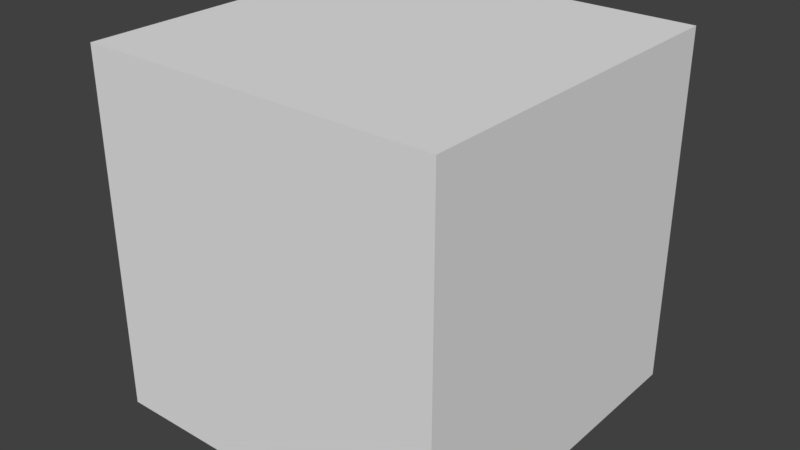 # Source: WindLine.blend  (saved by Blender 2.79.0; exported with 4.5.12 LTS)
import bpy
from mathutils import Matrix  # noqa: F401  (used for matrix-valued properties, if any)

bpy.ops.wm.read_factory_settings(use_empty=True)
scene = bpy.context.scene
scene.name = 'Scene'

# ---- collections
col_collection_1 = bpy.data.collections.new('Collection 1'); scene.collection.children.link(col_collection_1)

# ---- world
world_world = bpy.data.worlds.new('World'); scene.world = world_world
world_world.color = (0.05088, 0.05088, 0.05088)
world_world.use_sun_shadow = False
world_world.sun_shadow_jitter_overblur = 0.0
world_world.cycles.sampling_method = 'MANUAL'

# ---- meshes
me_cube_001 = bpy.data.meshes.new('Cube.001')
me_cube_001.from_pydata([(-1.0, -1.0, -1.0), (-1.0, -1.0, 1.0), (-1.0, 1.0, -1.0), (-1.0, 1.0, 1.0), (1.0, -1.0, -1.0), (1.0, -1.0, 1.0), (1.0, 1.0, -1.0), (1.0, 1.0, 1.0)], [], [(0, 1, 3, 2), (2, 3, 7, 6), (6, 7, 5, 4), (4, 5, 1, 0), (2, 6, 4, 0), (7, 3, 1, 5)])
me_cube_001.use_remesh_preserve_volume = False
me_cube_001.use_remesh_preserve_attributes = False
me_cube_001.use_mirror_vertex_groups = False
me_cube_001.update()

# ---- objects
ob_cube = bpy.data.objects.new('Cube', me_cube_001)

# ---- transforms, parenting, visibility, modifiers, constraints
ob_cube.location = (0.0, 2.116, 4.456)
ob_cube.lineart.crease_threshold = 0.0

# ---- collection membership
col_collection_1.objects.link(ob_cube)

# ---- scene / render settings (as saved in the file)
scene.frame_start = 1; scene.frame_end = 60; scene.frame_set(14)
scene.render.engine = 'BLENDER_EEVEE_NEXT'
scene.render.resolution_percentage = 50
scene.render.fps = 60
scene.render.dither_intensity = 0.0
scene.cycles.use_denoising = False
scene.cycles.samples = 128
scene.cycles.sampling_pattern = 'TABULATED_SOBOL'
scene.cycles.use_adaptive_sampling = False
scene.cycles.use_light_tree = False
scene.cycles.blur_glossy = 0.0
scene.cycles.sample_clamp_indirect = 0.0
scene.view_settings.view_transform = 'Standard'
bpy.context.view_layer.update()

# ---- added for rendering (the .blend has no active camera and no usable light): camera, sun
cam_auto = bpy.data.cameras.new('AutoCamera')
cam_auto.lens = 50.0
cam_auto.sensor_width = 36.0
cam_auto.clip_end = 1000.0
ob_auto_camera = bpy.data.objects.new('AutoCamera', cam_auto)
scene.collection.objects.link(ob_auto_camera)
ob_auto_camera.location = (3.20507, -1.72966, 7.02037)
ob_auto_camera.rotation_euler = (1.09748, -7.21219e-08, 0.694738)
scene.camera = ob_auto_camera
light_auto_sun = bpy.data.lights.new('AutoSun', 'SUN')
light_auto_sun.energy = 3.0
light_auto_sun.angle = 0.0523599
ob_auto_sun = bpy.data.objects.new('AutoSun', light_auto_sun)
scene.collection.objects.link(ob_auto_sun)
ob_auto_sun.rotation_euler = (0.872665, 0.174533, 0.523599)
bpy.context.view_layer.update()
